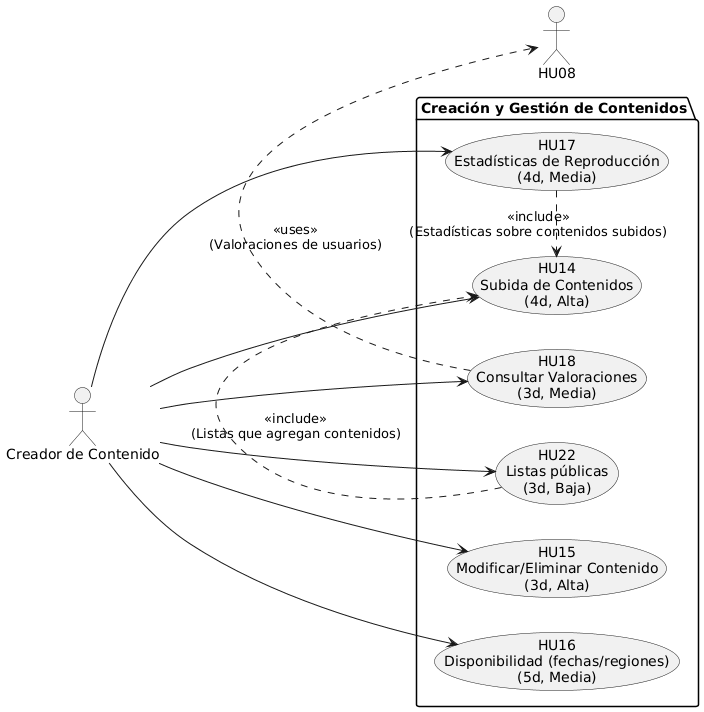

The diagram above was rendered by PlantUML. Its source (embedded in the PNG):
@startuml
left to right direction
actor "Creador de Contenido" as C

package "Creación y Gestión de Contenidos" {
  usecase "HU14\nSubida de Contenidos\n(4d, Alta)" as HU14
  usecase "HU15\nModificar/Eliminar Contenido\n(3d, Alta)" as HU15
  usecase "HU16\nDisponibilidad (fechas/regiones)\n(5d, Media)" as HU16
  usecase "HU17\nEstadísticas de Reproducción\n(4d, Media)" as HU17
  usecase "HU18\nConsultar Valoraciones\n(3d, Media)" as HU18
  usecase "HU22\nListas públicas\n(3d, Baja)" as HU22
}

C --> HU14
C --> HU15
C --> HU16
C --> HU17
C --> HU18
C --> HU22

' relaciones
HU17 .> HU14 : <<include>>\n(Estadísticas sobre contenidos subidos)
HU18 .> HU08 : <<uses>>\n(Valoraciones de usuarios)
HU22 .> HU14 : <<include>>\n(Listas que agregan contenidos)
@enduml